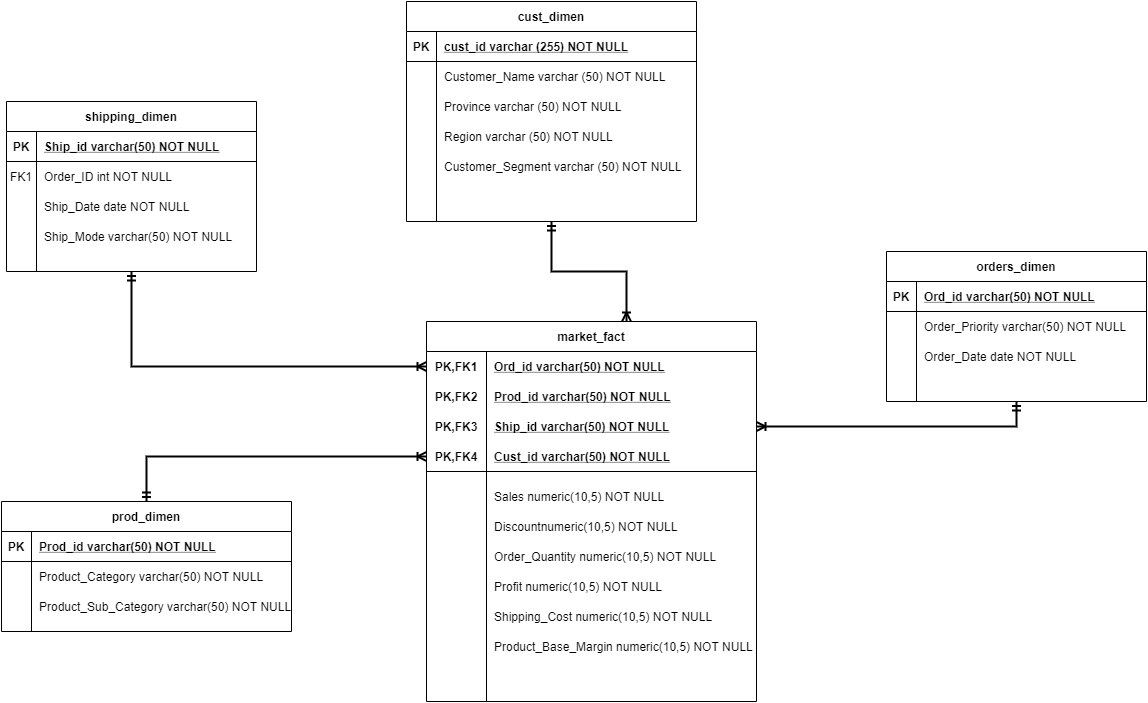

The diagram above was exported from draw.io. Its source (the exported page's mxGraphModel, read from the mxfile embedded in the PNG):
<mxGraphModel dx="2272" dy="754" grid="1" gridSize="10" guides="1" tooltips="1" connect="1" arrows="1" fold="1" page="1" pageScale="1" pageWidth="850" pageHeight="1100" math="0" shadow="0" extFonts="Permanent Marker^https://fonts.googleapis.com/css?family=Permanent+Marker">
  <root>
    <mxCell id="0" />
    <mxCell id="1" parent="0" />
    <mxCell id="31NhIiy9rW2sbKcmhG8k-43" style="edgeStyle=orthogonalEdgeStyle;rounded=0;orthogonalLoop=1;jettySize=auto;html=1;entryX=0.606;entryY=0;entryDx=0;entryDy=0;entryPerimeter=0;startArrow=ERmandOne;startFill=0;endArrow=ERoneToMany;endFill=0;strokeWidth=2;" edge="1" parent="1" source="C-vyLk0tnHw3VtMMgP7b-23" target="31NhIiy9rW2sbKcmhG8k-17">
      <mxGeometry relative="1" as="geometry" />
    </mxCell>
    <mxCell id="C-vyLk0tnHw3VtMMgP7b-23" value="cust_dimen" style="shape=table;startSize=30;container=1;collapsible=1;childLayout=tableLayout;fixedRows=1;rowLines=0;fontStyle=1;align=center;resizeLast=1;" parent="1" vertex="1">
      <mxGeometry x="120" y="120" width="290" height="220" as="geometry" />
    </mxCell>
    <mxCell id="C-vyLk0tnHw3VtMMgP7b-24" value="" style="shape=partialRectangle;collapsible=0;dropTarget=0;pointerEvents=0;fillColor=none;points=[[0,0.5],[1,0.5]];portConstraint=eastwest;top=0;left=0;right=0;bottom=1;" parent="C-vyLk0tnHw3VtMMgP7b-23" vertex="1">
      <mxGeometry y="30" width="290" height="30" as="geometry" />
    </mxCell>
    <mxCell id="C-vyLk0tnHw3VtMMgP7b-25" value="PK" style="shape=partialRectangle;overflow=hidden;connectable=0;fillColor=none;top=0;left=0;bottom=0;right=0;fontStyle=1;" parent="C-vyLk0tnHw3VtMMgP7b-24" vertex="1">
      <mxGeometry width="30" height="30" as="geometry" />
    </mxCell>
    <mxCell id="C-vyLk0tnHw3VtMMgP7b-26" value="cust_id varchar (255) NOT NULL " style="shape=partialRectangle;overflow=hidden;connectable=0;fillColor=none;top=0;left=0;bottom=0;right=0;align=left;spacingLeft=6;fontStyle=5;" parent="C-vyLk0tnHw3VtMMgP7b-24" vertex="1">
      <mxGeometry x="30" width="260" height="30" as="geometry" />
    </mxCell>
    <mxCell id="C-vyLk0tnHw3VtMMgP7b-27" value="" style="shape=partialRectangle;collapsible=0;dropTarget=0;pointerEvents=0;fillColor=none;points=[[0,0.5],[1,0.5]];portConstraint=eastwest;top=0;left=0;right=0;bottom=0;" parent="C-vyLk0tnHw3VtMMgP7b-23" vertex="1">
      <mxGeometry y="60" width="290" height="30" as="geometry" />
    </mxCell>
    <mxCell id="C-vyLk0tnHw3VtMMgP7b-28" value="" style="shape=partialRectangle;overflow=hidden;connectable=0;fillColor=none;top=0;left=0;bottom=0;right=0;" parent="C-vyLk0tnHw3VtMMgP7b-27" vertex="1">
      <mxGeometry width="30" height="30" as="geometry" />
    </mxCell>
    <mxCell id="C-vyLk0tnHw3VtMMgP7b-29" value="Customer_Name varchar (50) NOT NULL" style="shape=partialRectangle;overflow=hidden;connectable=0;fillColor=none;top=0;left=0;bottom=0;right=0;align=left;spacingLeft=6;" parent="C-vyLk0tnHw3VtMMgP7b-27" vertex="1">
      <mxGeometry x="30" width="260" height="30" as="geometry" />
    </mxCell>
    <mxCell id="31NhIiy9rW2sbKcmhG8k-2" value="Province varchar (50) NOT NULL" style="shape=partialRectangle;overflow=hidden;connectable=0;fillColor=none;top=0;left=0;bottom=0;right=0;align=left;spacingLeft=6;" vertex="1" parent="1">
      <mxGeometry x="150" y="210" width="240" height="30" as="geometry" />
    </mxCell>
    <mxCell id="31NhIiy9rW2sbKcmhG8k-3" value="Region varchar (50) NOT NULL" style="shape=partialRectangle;overflow=hidden;connectable=0;fillColor=none;top=0;left=0;bottom=0;right=0;align=left;spacingLeft=6;" vertex="1" parent="1">
      <mxGeometry x="150" y="240" width="240" height="30" as="geometry" />
    </mxCell>
    <mxCell id="31NhIiy9rW2sbKcmhG8k-4" value="Customer_Segment varchar (50) NOT NULL" style="shape=partialRectangle;overflow=hidden;connectable=0;fillColor=none;top=0;left=0;bottom=0;right=0;align=left;spacingLeft=6;" vertex="1" parent="1">
      <mxGeometry x="150" y="270" width="250" height="30" as="geometry" />
    </mxCell>
    <mxCell id="31NhIiy9rW2sbKcmhG8k-41" style="edgeStyle=orthogonalEdgeStyle;rounded=0;orthogonalLoop=1;jettySize=auto;html=1;entryX=0;entryY=0.5;entryDx=0;entryDy=0;startArrow=ERmandOne;startFill=0;endArrow=ERoneToMany;endFill=0;strokeWidth=2;" edge="1" parent="1" source="C-vyLk0tnHw3VtMMgP7b-2" target="31NhIiy9rW2sbKcmhG8k-18">
      <mxGeometry relative="1" as="geometry" />
    </mxCell>
    <mxCell id="C-vyLk0tnHw3VtMMgP7b-2" value="shipping_dimen" style="shape=table;startSize=30;container=1;collapsible=1;childLayout=tableLayout;fixedRows=1;rowLines=0;fontStyle=1;align=center;resizeLast=1;" parent="1" vertex="1">
      <mxGeometry x="-280" y="220" width="250" height="170" as="geometry" />
    </mxCell>
    <mxCell id="C-vyLk0tnHw3VtMMgP7b-3" value="" style="shape=partialRectangle;collapsible=0;dropTarget=0;pointerEvents=0;fillColor=none;points=[[0,0.5],[1,0.5]];portConstraint=eastwest;top=0;left=0;right=0;bottom=1;" parent="C-vyLk0tnHw3VtMMgP7b-2" vertex="1">
      <mxGeometry y="30" width="250" height="30" as="geometry" />
    </mxCell>
    <mxCell id="C-vyLk0tnHw3VtMMgP7b-4" value="PK" style="shape=partialRectangle;overflow=hidden;connectable=0;fillColor=none;top=0;left=0;bottom=0;right=0;fontStyle=1;" parent="C-vyLk0tnHw3VtMMgP7b-3" vertex="1">
      <mxGeometry width="30" height="30" as="geometry" />
    </mxCell>
    <mxCell id="C-vyLk0tnHw3VtMMgP7b-5" value="Ship_id varchar(50) NOT NULL " style="shape=partialRectangle;overflow=hidden;connectable=0;fillColor=none;top=0;left=0;bottom=0;right=0;align=left;spacingLeft=6;fontStyle=5;" parent="C-vyLk0tnHw3VtMMgP7b-3" vertex="1">
      <mxGeometry x="30" width="220" height="30" as="geometry" />
    </mxCell>
    <mxCell id="C-vyLk0tnHw3VtMMgP7b-6" value="" style="shape=partialRectangle;collapsible=0;dropTarget=0;pointerEvents=0;fillColor=none;points=[[0,0.5],[1,0.5]];portConstraint=eastwest;top=0;left=0;right=0;bottom=0;" parent="C-vyLk0tnHw3VtMMgP7b-2" vertex="1">
      <mxGeometry y="60" width="250" height="30" as="geometry" />
    </mxCell>
    <mxCell id="C-vyLk0tnHw3VtMMgP7b-7" value="FK1" style="shape=partialRectangle;overflow=hidden;connectable=0;fillColor=none;top=0;left=0;bottom=0;right=0;" parent="C-vyLk0tnHw3VtMMgP7b-6" vertex="1">
      <mxGeometry width="30" height="30" as="geometry" />
    </mxCell>
    <mxCell id="C-vyLk0tnHw3VtMMgP7b-8" value="Order_ID int NOT NULL" style="shape=partialRectangle;overflow=hidden;connectable=0;fillColor=none;top=0;left=0;bottom=0;right=0;align=left;spacingLeft=6;" parent="C-vyLk0tnHw3VtMMgP7b-6" vertex="1">
      <mxGeometry x="30" width="220" height="30" as="geometry" />
    </mxCell>
    <mxCell id="C-vyLk0tnHw3VtMMgP7b-9" value="" style="shape=partialRectangle;collapsible=0;dropTarget=0;pointerEvents=0;fillColor=none;points=[[0,0.5],[1,0.5]];portConstraint=eastwest;top=0;left=0;right=0;bottom=0;" parent="C-vyLk0tnHw3VtMMgP7b-2" vertex="1">
      <mxGeometry y="90" width="250" height="30" as="geometry" />
    </mxCell>
    <mxCell id="C-vyLk0tnHw3VtMMgP7b-10" value="" style="shape=partialRectangle;overflow=hidden;connectable=0;fillColor=none;top=0;left=0;bottom=0;right=0;" parent="C-vyLk0tnHw3VtMMgP7b-9" vertex="1">
      <mxGeometry width="30" height="30" as="geometry" />
    </mxCell>
    <mxCell id="C-vyLk0tnHw3VtMMgP7b-11" value="Ship_Date date NOT NULL" style="shape=partialRectangle;overflow=hidden;connectable=0;fillColor=none;top=0;left=0;bottom=0;right=0;align=left;spacingLeft=6;" parent="C-vyLk0tnHw3VtMMgP7b-9" vertex="1">
      <mxGeometry x="30" width="220" height="30" as="geometry" />
    </mxCell>
    <mxCell id="31NhIiy9rW2sbKcmhG8k-5" value="Ship_Mode varchar(50) NOT NULL" style="shape=partialRectangle;overflow=hidden;connectable=0;fillColor=none;top=0;left=0;bottom=0;right=0;align=left;spacingLeft=6;" vertex="1" parent="1">
      <mxGeometry x="-250" y="340" width="220" height="30" as="geometry" />
    </mxCell>
    <mxCell id="31NhIiy9rW2sbKcmhG8k-16" value="Order_Priority varchar(50) NOT NULL" style="shape=partialRectangle;overflow=hidden;connectable=0;fillColor=none;top=0;left=0;bottom=0;right=0;align=left;spacingLeft=6;" vertex="1" parent="1">
      <mxGeometry x="630" y="430" width="220" height="30" as="geometry" />
    </mxCell>
    <mxCell id="31NhIiy9rW2sbKcmhG8k-17" value="market_fact" style="shape=table;startSize=30;container=1;collapsible=1;childLayout=tableLayout;fixedRows=1;rowLines=0;fontStyle=1;align=center;resizeLast=1;" vertex="1" parent="1">
      <mxGeometry x="140" y="440" width="330" height="380" as="geometry" />
    </mxCell>
    <mxCell id="31NhIiy9rW2sbKcmhG8k-18" value="" style="shape=partialRectangle;collapsible=0;dropTarget=0;pointerEvents=0;fillColor=none;top=0;left=0;bottom=0;right=0;points=[[0,0.5],[1,0.5]];portConstraint=eastwest;" vertex="1" parent="31NhIiy9rW2sbKcmhG8k-17">
      <mxGeometry y="30" width="330" height="30" as="geometry" />
    </mxCell>
    <mxCell id="31NhIiy9rW2sbKcmhG8k-19" value="PK,FK1" style="shape=partialRectangle;connectable=0;fillColor=none;top=0;left=0;bottom=0;right=0;fontStyle=1;overflow=hidden;" vertex="1" parent="31NhIiy9rW2sbKcmhG8k-18">
      <mxGeometry width="60" height="30" as="geometry" />
    </mxCell>
    <mxCell id="31NhIiy9rW2sbKcmhG8k-20" value="Ord_id varchar(50) NOT NULL" style="shape=partialRectangle;connectable=0;fillColor=none;top=0;left=0;bottom=0;right=0;align=left;spacingLeft=6;fontStyle=5;overflow=hidden;" vertex="1" parent="31NhIiy9rW2sbKcmhG8k-18">
      <mxGeometry x="60" width="270" height="30" as="geometry" />
    </mxCell>
    <mxCell id="31NhIiy9rW2sbKcmhG8k-24" value="" style="shape=partialRectangle;collapsible=0;dropTarget=0;pointerEvents=0;fillColor=none;top=0;left=0;bottom=0;right=0;points=[[0,0.5],[1,0.5]];portConstraint=eastwest;" vertex="1" parent="31NhIiy9rW2sbKcmhG8k-17">
      <mxGeometry y="60" width="330" height="30" as="geometry" />
    </mxCell>
    <mxCell id="31NhIiy9rW2sbKcmhG8k-25" value="" style="shape=partialRectangle;connectable=0;fillColor=none;top=0;left=0;bottom=0;right=0;editable=1;overflow=hidden;" vertex="1" parent="31NhIiy9rW2sbKcmhG8k-24">
      <mxGeometry width="60" height="30" as="geometry" />
    </mxCell>
    <mxCell id="31NhIiy9rW2sbKcmhG8k-26" value="Prod_id varchar(50) NOT NULL" style="shape=partialRectangle;connectable=0;fillColor=none;top=0;left=0;bottom=0;right=0;align=left;spacingLeft=6;overflow=hidden;fontStyle=5" vertex="1" parent="31NhIiy9rW2sbKcmhG8k-24">
      <mxGeometry x="60" width="270" height="30" as="geometry" />
    </mxCell>
    <mxCell id="31NhIiy9rW2sbKcmhG8k-27" value="" style="shape=partialRectangle;collapsible=0;dropTarget=0;pointerEvents=0;fillColor=none;top=0;left=0;bottom=0;right=0;points=[[0,0.5],[1,0.5]];portConstraint=eastwest;" vertex="1" parent="31NhIiy9rW2sbKcmhG8k-17">
      <mxGeometry y="90" width="330" height="30" as="geometry" />
    </mxCell>
    <mxCell id="31NhIiy9rW2sbKcmhG8k-28" value="" style="shape=partialRectangle;connectable=0;fillColor=none;top=0;left=0;bottom=0;right=0;editable=1;overflow=hidden;" vertex="1" parent="31NhIiy9rW2sbKcmhG8k-27">
      <mxGeometry width="60" height="30" as="geometry" />
    </mxCell>
    <mxCell id="31NhIiy9rW2sbKcmhG8k-29" value="Ship_id varchar(50) NOT NULL" style="shape=partialRectangle;connectable=0;fillColor=none;top=0;left=0;bottom=0;right=0;align=left;spacingLeft=6;overflow=hidden;fontStyle=5" vertex="1" parent="31NhIiy9rW2sbKcmhG8k-27">
      <mxGeometry x="60" width="270" height="30" as="geometry" />
    </mxCell>
    <mxCell id="31NhIiy9rW2sbKcmhG8k-21" value="" style="shape=partialRectangle;collapsible=0;dropTarget=0;pointerEvents=0;fillColor=none;top=0;left=0;bottom=1;right=0;points=[[0,0.5],[1,0.5]];portConstraint=eastwest;" vertex="1" parent="31NhIiy9rW2sbKcmhG8k-17">
      <mxGeometry y="120" width="330" height="30" as="geometry" />
    </mxCell>
    <mxCell id="31NhIiy9rW2sbKcmhG8k-22" value="PK,FK4" style="shape=partialRectangle;connectable=0;fillColor=none;top=0;left=0;bottom=0;right=0;fontStyle=1;overflow=hidden;" vertex="1" parent="31NhIiy9rW2sbKcmhG8k-21">
      <mxGeometry width="60" height="30" as="geometry" />
    </mxCell>
    <mxCell id="31NhIiy9rW2sbKcmhG8k-23" value="Cust_id varchar(50) NOT NULL" style="shape=partialRectangle;connectable=0;fillColor=none;top=0;left=0;bottom=0;right=0;align=left;spacingLeft=6;fontStyle=5;overflow=hidden;" vertex="1" parent="31NhIiy9rW2sbKcmhG8k-21">
      <mxGeometry x="60" width="270" height="30" as="geometry" />
    </mxCell>
    <mxCell id="31NhIiy9rW2sbKcmhG8k-42" style="edgeStyle=orthogonalEdgeStyle;rounded=0;orthogonalLoop=1;jettySize=auto;html=1;startArrow=ERmandOne;startFill=0;endArrow=ERoneToMany;endFill=0;strokeWidth=2;" edge="1" parent="1" source="C-vyLk0tnHw3VtMMgP7b-13" target="31NhIiy9rW2sbKcmhG8k-21">
      <mxGeometry relative="1" as="geometry" />
    </mxCell>
    <mxCell id="C-vyLk0tnHw3VtMMgP7b-13" value="prod_dimen" style="shape=table;startSize=30;container=1;collapsible=1;childLayout=tableLayout;fixedRows=1;rowLines=0;fontStyle=1;align=center;resizeLast=1;" parent="1" vertex="1">
      <mxGeometry x="-285" y="620" width="290" height="130" as="geometry" />
    </mxCell>
    <mxCell id="C-vyLk0tnHw3VtMMgP7b-14" value="" style="shape=partialRectangle;collapsible=0;dropTarget=0;pointerEvents=0;fillColor=none;points=[[0,0.5],[1,0.5]];portConstraint=eastwest;top=0;left=0;right=0;bottom=1;" parent="C-vyLk0tnHw3VtMMgP7b-13" vertex="1">
      <mxGeometry y="30" width="290" height="30" as="geometry" />
    </mxCell>
    <mxCell id="C-vyLk0tnHw3VtMMgP7b-15" value="PK" style="shape=partialRectangle;overflow=hidden;connectable=0;fillColor=none;top=0;left=0;bottom=0;right=0;fontStyle=1;" parent="C-vyLk0tnHw3VtMMgP7b-14" vertex="1">
      <mxGeometry width="30" height="30" as="geometry" />
    </mxCell>
    <mxCell id="C-vyLk0tnHw3VtMMgP7b-16" value="Prod_id varchar(50) NOT NULL " style="shape=partialRectangle;overflow=hidden;connectable=0;fillColor=none;top=0;left=0;bottom=0;right=0;align=left;spacingLeft=6;fontStyle=5;" parent="C-vyLk0tnHw3VtMMgP7b-14" vertex="1">
      <mxGeometry x="30" width="260" height="30" as="geometry" />
    </mxCell>
    <mxCell id="C-vyLk0tnHw3VtMMgP7b-17" value="" style="shape=partialRectangle;collapsible=0;dropTarget=0;pointerEvents=0;fillColor=none;points=[[0,0.5],[1,0.5]];portConstraint=eastwest;top=0;left=0;right=0;bottom=0;" parent="C-vyLk0tnHw3VtMMgP7b-13" vertex="1">
      <mxGeometry y="60" width="290" height="30" as="geometry" />
    </mxCell>
    <mxCell id="C-vyLk0tnHw3VtMMgP7b-18" value="" style="shape=partialRectangle;overflow=hidden;connectable=0;fillColor=none;top=0;left=0;bottom=0;right=0;" parent="C-vyLk0tnHw3VtMMgP7b-17" vertex="1">
      <mxGeometry width="30" height="30" as="geometry" />
    </mxCell>
    <mxCell id="C-vyLk0tnHw3VtMMgP7b-19" value="Product_Category varchar(50) NOT NULL" style="shape=partialRectangle;overflow=hidden;connectable=0;fillColor=none;top=0;left=0;bottom=0;right=0;align=left;spacingLeft=6;" parent="C-vyLk0tnHw3VtMMgP7b-17" vertex="1">
      <mxGeometry x="30" width="260" height="30" as="geometry" />
    </mxCell>
    <mxCell id="C-vyLk0tnHw3VtMMgP7b-20" value="" style="shape=partialRectangle;collapsible=0;dropTarget=0;pointerEvents=0;fillColor=none;points=[[0,0.5],[1,0.5]];portConstraint=eastwest;top=0;left=0;right=0;bottom=0;" parent="C-vyLk0tnHw3VtMMgP7b-13" vertex="1">
      <mxGeometry y="90" width="290" height="30" as="geometry" />
    </mxCell>
    <mxCell id="C-vyLk0tnHw3VtMMgP7b-21" value="" style="shape=partialRectangle;overflow=hidden;connectable=0;fillColor=none;top=0;left=0;bottom=0;right=0;" parent="C-vyLk0tnHw3VtMMgP7b-20" vertex="1">
      <mxGeometry width="30" height="30" as="geometry" />
    </mxCell>
    <mxCell id="C-vyLk0tnHw3VtMMgP7b-22" value="Product_Sub_Category varchar(50) NOT NULL" style="shape=partialRectangle;overflow=hidden;connectable=0;fillColor=none;top=0;left=0;bottom=0;right=0;align=left;spacingLeft=6;" parent="C-vyLk0tnHw3VtMMgP7b-20" vertex="1">
      <mxGeometry x="30" width="260" height="30" as="geometry" />
    </mxCell>
    <mxCell id="31NhIiy9rW2sbKcmhG8k-30" value="PK,FK2" style="shape=partialRectangle;connectable=0;fillColor=none;top=0;left=0;bottom=0;right=0;fontStyle=1;overflow=hidden;" vertex="1" parent="1">
      <mxGeometry x="140" y="500" width="60" height="30" as="geometry" />
    </mxCell>
    <mxCell id="31NhIiy9rW2sbKcmhG8k-31" value="PK,FK3" style="shape=partialRectangle;connectable=0;fillColor=none;top=0;left=0;bottom=0;right=0;fontStyle=1;overflow=hidden;" vertex="1" parent="1">
      <mxGeometry x="140" y="530" width="60" height="30" as="geometry" />
    </mxCell>
    <mxCell id="31NhIiy9rW2sbKcmhG8k-35" value="Sales numeric(10,5) NOT NULL" style="shape=partialRectangle;overflow=hidden;connectable=0;fillColor=none;top=0;left=0;bottom=0;right=0;align=left;spacingLeft=6;" vertex="1" parent="1">
      <mxGeometry x="200" y="600" width="220" height="30" as="geometry" />
    </mxCell>
    <mxCell id="31NhIiy9rW2sbKcmhG8k-36" value="Discountnumeric(10,5) NOT NULL" style="shape=partialRectangle;overflow=hidden;connectable=0;fillColor=none;top=0;left=0;bottom=0;right=0;align=left;spacingLeft=6;" vertex="1" parent="1">
      <mxGeometry x="200" y="630" width="220" height="30" as="geometry" />
    </mxCell>
    <mxCell id="31NhIiy9rW2sbKcmhG8k-37" value="Order_Quantity numeric(10,5) NOT NULL" style="shape=partialRectangle;overflow=hidden;connectable=0;fillColor=none;top=0;left=0;bottom=0;right=0;align=left;spacingLeft=6;" vertex="1" parent="1">
      <mxGeometry x="200" y="660" width="230" height="30" as="geometry" />
    </mxCell>
    <mxCell id="31NhIiy9rW2sbKcmhG8k-38" value="Profit numeric(10,5) NOT NULL" style="shape=partialRectangle;overflow=hidden;connectable=0;fillColor=none;top=0;left=0;bottom=0;right=0;align=left;spacingLeft=6;" vertex="1" parent="1">
      <mxGeometry x="200" y="690" width="220" height="30" as="geometry" />
    </mxCell>
    <mxCell id="31NhIiy9rW2sbKcmhG8k-39" value="Shipping_Cost numeric(10,5) NOT NULL" style="shape=partialRectangle;overflow=hidden;connectable=0;fillColor=none;top=0;left=0;bottom=0;right=0;align=left;spacingLeft=6;" vertex="1" parent="1">
      <mxGeometry x="200" y="720" width="230" height="30" as="geometry" />
    </mxCell>
    <mxCell id="31NhIiy9rW2sbKcmhG8k-40" value="Product_Base_Margin numeric(10,5) NOT NULL" style="shape=partialRectangle;overflow=hidden;connectable=0;fillColor=none;top=0;left=0;bottom=0;right=0;align=left;spacingLeft=6;" vertex="1" parent="1">
      <mxGeometry x="200" y="750" width="270" height="30" as="geometry" />
    </mxCell>
    <mxCell id="31NhIiy9rW2sbKcmhG8k-44" style="edgeStyle=orthogonalEdgeStyle;rounded=0;orthogonalLoop=1;jettySize=auto;html=1;startArrow=ERmandOne;startFill=0;endArrow=ERoneToMany;endFill=0;strokeWidth=2;entryX=1;entryY=0.5;entryDx=0;entryDy=0;" edge="1" parent="1" source="31NhIiy9rW2sbKcmhG8k-6" target="31NhIiy9rW2sbKcmhG8k-27">
      <mxGeometry relative="1" as="geometry" />
    </mxCell>
    <mxCell id="31NhIiy9rW2sbKcmhG8k-6" value="orders_dimen" style="shape=table;startSize=30;container=1;collapsible=1;childLayout=tableLayout;fixedRows=1;rowLines=0;fontStyle=1;align=center;resizeLast=1;" vertex="1" parent="1">
      <mxGeometry x="600" y="370" width="260" height="150" as="geometry" />
    </mxCell>
    <mxCell id="31NhIiy9rW2sbKcmhG8k-7" value="" style="shape=partialRectangle;collapsible=0;dropTarget=0;pointerEvents=0;fillColor=none;points=[[0,0.5],[1,0.5]];portConstraint=eastwest;top=0;left=0;right=0;bottom=1;" vertex="1" parent="31NhIiy9rW2sbKcmhG8k-6">
      <mxGeometry y="30" width="260" height="30" as="geometry" />
    </mxCell>
    <mxCell id="31NhIiy9rW2sbKcmhG8k-8" value="PK" style="shape=partialRectangle;overflow=hidden;connectable=0;fillColor=none;top=0;left=0;bottom=0;right=0;fontStyle=1;" vertex="1" parent="31NhIiy9rW2sbKcmhG8k-7">
      <mxGeometry width="30" height="30" as="geometry" />
    </mxCell>
    <mxCell id="31NhIiy9rW2sbKcmhG8k-9" value="Ord_id varchar(50) NOT NULL " style="shape=partialRectangle;overflow=hidden;connectable=0;fillColor=none;top=0;left=0;bottom=0;right=0;align=left;spacingLeft=6;fontStyle=5;" vertex="1" parent="31NhIiy9rW2sbKcmhG8k-7">
      <mxGeometry x="30" width="230" height="30" as="geometry" />
    </mxCell>
    <mxCell id="31NhIiy9rW2sbKcmhG8k-10" value="" style="shape=partialRectangle;collapsible=0;dropTarget=0;pointerEvents=0;fillColor=none;points=[[0,0.5],[1,0.5]];portConstraint=eastwest;top=0;left=0;right=0;bottom=0;" vertex="1" parent="31NhIiy9rW2sbKcmhG8k-6">
      <mxGeometry y="60" width="260" height="30" as="geometry" />
    </mxCell>
    <mxCell id="31NhIiy9rW2sbKcmhG8k-11" value="" style="shape=partialRectangle;overflow=hidden;connectable=0;fillColor=none;top=0;left=0;bottom=0;right=0;" vertex="1" parent="31NhIiy9rW2sbKcmhG8k-10">
      <mxGeometry width="30" height="30" as="geometry" />
    </mxCell>
    <mxCell id="31NhIiy9rW2sbKcmhG8k-12" value="" style="shape=partialRectangle;overflow=hidden;connectable=0;fillColor=none;top=0;left=0;bottom=0;right=0;align=left;spacingLeft=6;" vertex="1" parent="31NhIiy9rW2sbKcmhG8k-10">
      <mxGeometry x="30" width="230" height="30" as="geometry" />
    </mxCell>
    <mxCell id="31NhIiy9rW2sbKcmhG8k-13" value="" style="shape=partialRectangle;collapsible=0;dropTarget=0;pointerEvents=0;fillColor=none;points=[[0,0.5],[1,0.5]];portConstraint=eastwest;top=0;left=0;right=0;bottom=0;" vertex="1" parent="31NhIiy9rW2sbKcmhG8k-6">
      <mxGeometry y="90" width="260" height="30" as="geometry" />
    </mxCell>
    <mxCell id="31NhIiy9rW2sbKcmhG8k-14" value="" style="shape=partialRectangle;overflow=hidden;connectable=0;fillColor=none;top=0;left=0;bottom=0;right=0;" vertex="1" parent="31NhIiy9rW2sbKcmhG8k-13">
      <mxGeometry width="30" height="30" as="geometry" />
    </mxCell>
    <mxCell id="31NhIiy9rW2sbKcmhG8k-15" value="Order_Date date NOT NULL" style="shape=partialRectangle;overflow=hidden;connectable=0;fillColor=none;top=0;left=0;bottom=0;right=0;align=left;spacingLeft=6;" vertex="1" parent="31NhIiy9rW2sbKcmhG8k-13">
      <mxGeometry x="30" width="230" height="30" as="geometry" />
    </mxCell>
  </root>
</mxGraphModel>